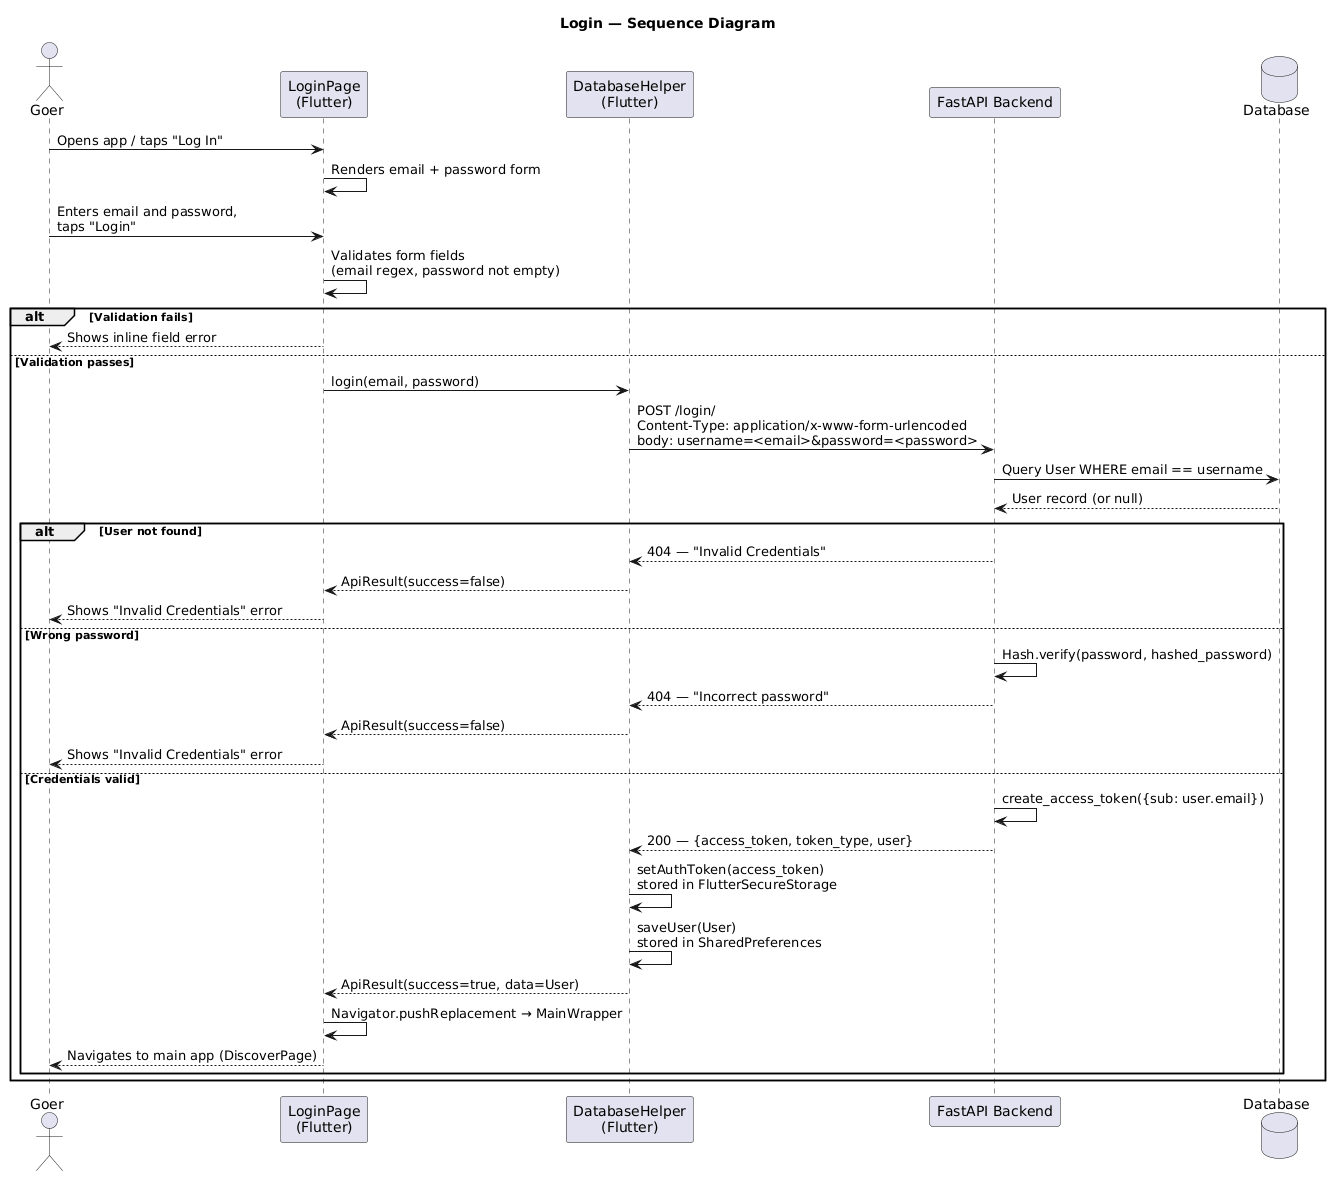

The diagram above was rendered by PlantUML. Its source (embedded in the PNG):
@startuml
title Login — Sequence Diagram

actor Goer as U
participant "LoginPage\n(Flutter)" as LP
participant "DatabaseHelper\n(Flutter)" as DH
participant "FastAPI Backend" as API
database "Database" as DB

U -> LP : Opens app / taps "Log In"
LP -> LP : Renders email + password form

U -> LP : Enters email and password,\ntaps "Login"

LP -> LP : Validates form fields\n(email regex, password not empty)

alt Validation fails
  LP --> U : Shows inline field error
else Validation passes
  LP -> DH : login(email, password)
  DH -> API : POST /login/\nContent-Type: application/x-www-form-urlencoded\nbody: username=<email>&password=<password>
  API -> DB : Query User WHERE email == username
  DB --> API : User record (or null)

  alt User not found
    API --> DH : 404 — "Invalid Credentials"
    DH --> LP : ApiResult(success=false)
    LP --> U : Shows "Invalid Credentials" error
  else Wrong password
    API -> API : Hash.verify(password, hashed_password)
    API --> DH : 404 — "Incorrect password"
    DH --> LP : ApiResult(success=false)
    LP --> U : Shows "Invalid Credentials" error
  else Credentials valid
    API -> API : create_access_token({sub: user.email})
    API --> DH : 200 — {access_token, token_type, user}
    DH -> DH : setAuthToken(access_token)\nstored in FlutterSecureStorage
    DH -> DH : saveUser(User)\nstored in SharedPreferences
    DH --> LP : ApiResult(success=true, data=User)
    LP -> LP : Navigator.pushReplacement → MainWrapper
    LP --> U : Navigates to main app (DiscoverPage)
  end
end
@enduml